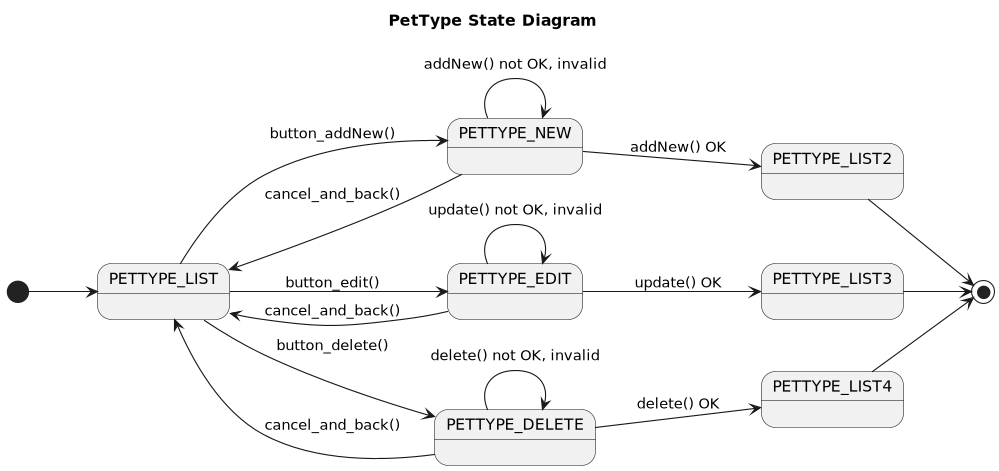

The diagram above was rendered by PlantUML. Its source (embedded in the PNG):
@startuml

title PetType State Diagram
'https://plantuml.com/state-diagram

left to right direction
' top to bottom direction

scale 1000 width

[*] --> PETTYPE_LIST

PETTYPE_LIST --> PETTYPE_NEW : button_addNew()
PETTYPE_LIST --> PETTYPE_EDIT: button_edit()
PETTYPE_LIST --> PETTYPE_DELETE: button_delete()

PETTYPE_NEW --> PETTYPE_LIST: cancel_and_back()
PETTYPE_NEW --> PETTYPE_LIST2: addNew() OK

PETTYPE_EDIT --> PETTYPE_LIST: cancel_and_back()
PETTYPE_EDIT --> PETTYPE_LIST3: update() OK

PETTYPE_DELETE --> PETTYPE_LIST: cancel_and_back()
PETTYPE_DELETE --> PETTYPE_LIST4: delete() OK

PETTYPE_LIST2 --> [*]
PETTYPE_LIST3 --> [*]
PETTYPE_LIST4 --> [*]


state PETTYPE_NEW {
    PETTYPE_NEW --> PETTYPE_NEW : addNew() not OK, invalid
}
state PETTYPE_EDIT {
    PETTYPE_EDIT --> PETTYPE_EDIT: update() not OK, invalid
}
state PETTYPE_DELETE {
    PETTYPE_DELETE --> PETTYPE_DELETE: delete() not OK, invalid
}


@enduml